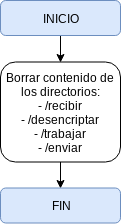

The diagram above was exported from draw.io. Its source (the exported page's mxGraphModel, read from the mxfile embedded in the PNG):
<mxGraphModel dx="1394" dy="757" grid="1" gridSize="10" guides="1" tooltips="1" connect="1" arrows="1" fold="1" page="1" pageScale="1" pageWidth="827" pageHeight="1169" math="0" shadow="0">
  <root>
    <mxCell id="0" />
    <mxCell id="1" parent="0" />
    <mxCell id="VpM6r4Hbp9Yt-f7AjtSG-11" style="edgeStyle=orthogonalEdgeStyle;rounded=0;orthogonalLoop=1;jettySize=auto;html=1;exitX=0.5;exitY=1;exitDx=0;exitDy=0;entryX=0.5;entryY=0;entryDx=0;entryDy=0;" edge="1" parent="1" source="VpM6r4Hbp9Yt-f7AjtSG-2" target="VpM6r4Hbp9Yt-f7AjtSG-6">
      <mxGeometry relative="1" as="geometry" />
    </mxCell>
    <mxCell id="VpM6r4Hbp9Yt-f7AjtSG-2" value="INICIO" style="rounded=1;whiteSpace=wrap;html=1;fillColor=#dae8fc;strokeColor=#6c8ebf;" vertex="1" parent="1">
      <mxGeometry x="353" y="5" width="120" height="35" as="geometry" />
    </mxCell>
    <mxCell id="VpM6r4Hbp9Yt-f7AjtSG-12" style="edgeStyle=orthogonalEdgeStyle;rounded=0;orthogonalLoop=1;jettySize=auto;html=1;entryX=0.5;entryY=0;entryDx=0;entryDy=0;" edge="1" parent="1" source="VpM6r4Hbp9Yt-f7AjtSG-6" target="VpM6r4Hbp9Yt-f7AjtSG-9">
      <mxGeometry relative="1" as="geometry" />
    </mxCell>
    <mxCell id="VpM6r4Hbp9Yt-f7AjtSG-6" value="Borrar contenido de los directorios:&lt;br&gt;- /recibir&lt;br&gt;- /desencriptar&lt;br&gt;- /trabajar&lt;br&gt;- /enviar&lt;br&gt;" style="rounded=1;whiteSpace=wrap;html=1;" vertex="1" parent="1">
      <mxGeometry x="353" y="66.5" width="120" height="100" as="geometry" />
    </mxCell>
    <mxCell id="VpM6r4Hbp9Yt-f7AjtSG-9" value="FIN" style="rounded=1;whiteSpace=wrap;html=1;fillColor=#dae8fc;strokeColor=#6c8ebf;" vertex="1" parent="1">
      <mxGeometry x="353" y="192.5" width="120" height="35" as="geometry" />
    </mxCell>
  </root>
</mxGraphModel>